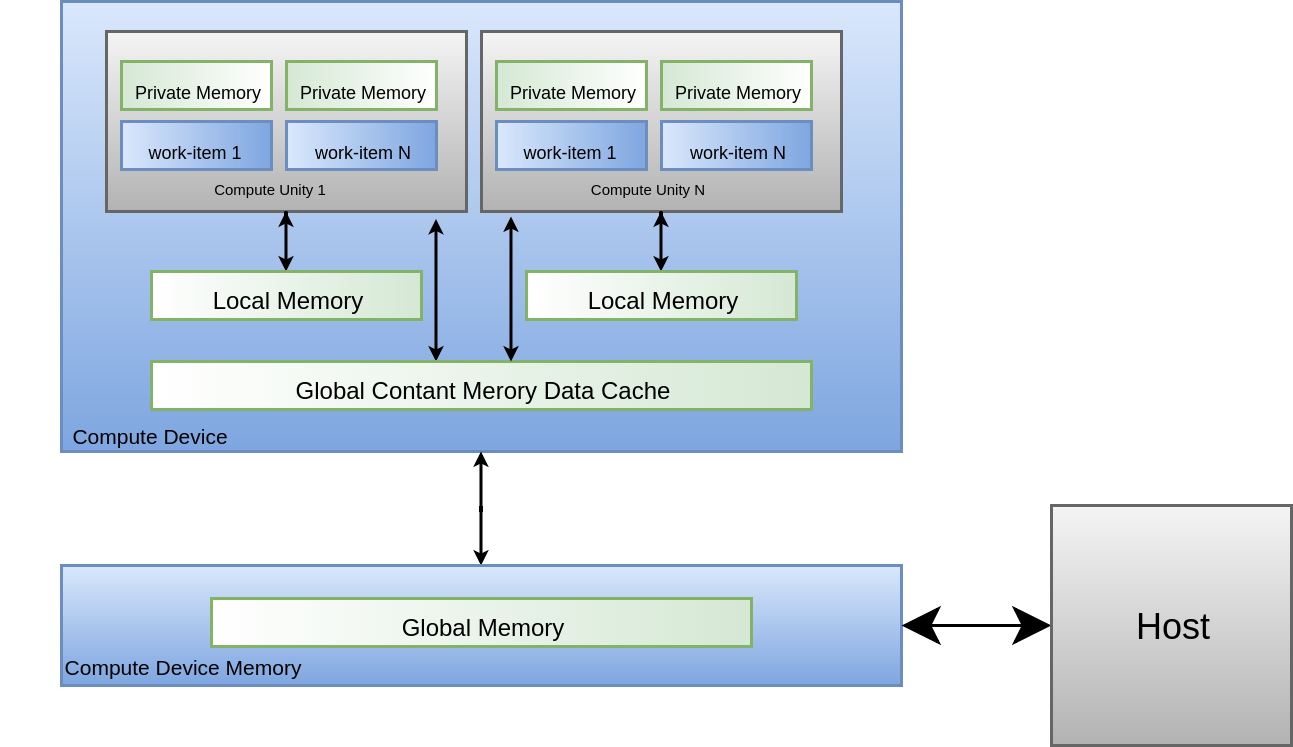

The diagram above was exported from draw.io. Its source (the exported page's mxGraphModel, read from the mxfile embedded in the PNG):
<mxGraphModel dx="-104" dy="335" grid="1" gridSize="10" guides="1" tooltips="1" connect="1" arrows="1" fold="1" page="1" pageScale="1" pageWidth="827" pageHeight="1169" math="0" shadow="0">
  <root>
    <mxCell id="0" />
    <mxCell id="1" parent="0" />
    <mxCell id="KHIxP44zNyoCpC7av__S-25" style="edgeStyle=orthogonalEdgeStyle;rounded=0;orthogonalLoop=1;jettySize=auto;html=1;entryX=0;entryY=0.5;entryDx=0;entryDy=0;startArrow=classic;startFill=1;endSize=4;startSize=4;" edge="1" parent="1">
      <mxGeometry relative="1" as="geometry">
        <mxPoint x="770" y="364.1724137931035" as="sourcePoint" />
      </mxGeometry>
    </mxCell>
    <mxCell id="KHIxP44zNyoCpC7av__S-54" style="edgeStyle=orthogonalEdgeStyle;rounded=0;orthogonalLoop=1;jettySize=auto;html=1;entryX=0;entryY=0.5;entryDx=0;entryDy=0;startArrow=classic;startFill=1;endSize=4;startSize=4;" edge="1" parent="1">
      <mxGeometry relative="1" as="geometry">
        <mxPoint x="1190" y="434.17241379310343" as="sourcePoint" />
      </mxGeometry>
    </mxCell>
    <mxCell id="KHIxP44zNyoCpC7av__S-84" style="edgeStyle=orthogonalEdgeStyle;rounded=0;orthogonalLoop=1;jettySize=auto;html=1;entryX=0;entryY=0.5;entryDx=0;entryDy=0;startArrow=classic;startFill=1;endSize=4;startSize=4;" edge="1" parent="1">
      <mxGeometry relative="1" as="geometry">
        <mxPoint x="1610" y="534.1724137931035" as="sourcePoint" />
      </mxGeometry>
    </mxCell>
    <mxCell id="KHIxP44zNyoCpC7av__S-85" value="" style="rounded=0;whiteSpace=wrap;html=1;fillColor=#dae8fc;strokeColor=#6c8ebf;gradientColor=#7ea6e0;" vertex="1" parent="1">
      <mxGeometry x="1530" y="330" width="280" height="150" as="geometry" />
    </mxCell>
    <mxCell id="KHIxP44zNyoCpC7av__S-86" value="" style="rounded=0;whiteSpace=wrap;html=1;gradientColor=#b3b3b3;fillColor=#f5f5f5;strokeColor=#666666;" vertex="1" parent="1">
      <mxGeometry x="1545" y="340" width="120" height="60" as="geometry" />
    </mxCell>
    <mxCell id="KHIxP44zNyoCpC7av__S-87" value="&lt;font style=&quot;font-size: 6px&quot;&gt;Private Memory&lt;br&gt;&lt;/font&gt;" style="rounded=0;whiteSpace=wrap;html=1;fillColor=#d5e8d4;strokeColor=#82b366;gradientColor=#ffffff;gradientDirection=east;" vertex="1" parent="1">
      <mxGeometry x="1550" y="350" width="50" height="16" as="geometry" />
    </mxCell>
    <mxCell id="KHIxP44zNyoCpC7av__S-88" value="&lt;font style=&quot;font-size: 6px&quot;&gt;Private Memory&lt;br&gt;&lt;/font&gt;" style="rounded=0;whiteSpace=wrap;html=1;fillColor=#d5e8d4;strokeColor=#82b366;gradientColor=#ffffff;gradientDirection=east;" vertex="1" parent="1">
      <mxGeometry x="1605" y="350" width="50" height="16" as="geometry" />
    </mxCell>
    <mxCell id="KHIxP44zNyoCpC7av__S-89" value="&lt;font style=&quot;font-size: 6px&quot;&gt;work-item 1&lt;br&gt;&lt;/font&gt;" style="rounded=0;whiteSpace=wrap;html=1;fillColor=#dae8fc;strokeColor=#6c8ebf;gradientColor=#7ea6e0;gradientDirection=east;" vertex="1" parent="1">
      <mxGeometry x="1550" y="370" width="50" height="16" as="geometry" />
    </mxCell>
    <mxCell id="KHIxP44zNyoCpC7av__S-90" value="&lt;font style=&quot;font-size: 6px&quot;&gt;work-item N&lt;br&gt;&lt;/font&gt;" style="rounded=0;whiteSpace=wrap;html=1;fillColor=#dae8fc;strokeColor=#6c8ebf;gradientColor=#7ea6e0;gradientDirection=east;" vertex="1" parent="1">
      <mxGeometry x="1605" y="370" width="50" height="16" as="geometry" />
    </mxCell>
    <mxCell id="KHIxP44zNyoCpC7av__S-91" value="" style="rounded=0;whiteSpace=wrap;html=1;gradientColor=#b3b3b3;fillColor=#f5f5f5;strokeColor=#666666;" vertex="1" parent="1">
      <mxGeometry x="1670" y="340" width="120" height="60" as="geometry" />
    </mxCell>
    <mxCell id="KHIxP44zNyoCpC7av__S-92" value="&lt;font style=&quot;font-size: 6px&quot;&gt;Private Memory&lt;br&gt;&lt;/font&gt;" style="rounded=0;whiteSpace=wrap;html=1;fillColor=#d5e8d4;strokeColor=#82b366;gradientColor=#ffffff;gradientDirection=east;" vertex="1" parent="1">
      <mxGeometry x="1675" y="350" width="50" height="16" as="geometry" />
    </mxCell>
    <mxCell id="KHIxP44zNyoCpC7av__S-93" value="&lt;font style=&quot;font-size: 6px&quot;&gt;Private Memory&lt;br&gt;&lt;/font&gt;" style="rounded=0;whiteSpace=wrap;html=1;fillColor=#d5e8d4;strokeColor=#82b366;gradientColor=#ffffff;gradientDirection=east;" vertex="1" parent="1">
      <mxGeometry x="1730" y="350" width="50" height="16" as="geometry" />
    </mxCell>
    <mxCell id="KHIxP44zNyoCpC7av__S-94" style="edgeStyle=orthogonalEdgeStyle;rounded=0;orthogonalLoop=1;jettySize=auto;html=1;entryX=0.5;entryY=1;entryDx=0;entryDy=0;startArrow=classic;startFill=1;endArrow=classic;endFill=1;endSize=2;startSize=2;" edge="1" parent="1" source="KHIxP44zNyoCpC7av__S-95" target="KHIxP44zNyoCpC7av__S-86">
      <mxGeometry relative="1" as="geometry" />
    </mxCell>
    <mxCell id="KHIxP44zNyoCpC7av__S-95" value="&lt;div&gt;&lt;span&gt;&lt;font style=&quot;font-size: 8px&quot;&gt;Local Memory&lt;/font&gt;&lt;/span&gt;&lt;/div&gt;" style="rounded=0;whiteSpace=wrap;html=1;align=center;gradientColor=#ffffff;fillColor=#d5e8d4;strokeColor=#82b366;gradientDirection=west;" vertex="1" parent="1">
      <mxGeometry x="1560" y="420" width="90" height="16" as="geometry" />
    </mxCell>
    <mxCell id="KHIxP44zNyoCpC7av__S-96" style="edgeStyle=orthogonalEdgeStyle;rounded=0;orthogonalLoop=1;jettySize=auto;html=1;entryX=0.5;entryY=1;entryDx=0;entryDy=0;startArrow=classic;startFill=1;endArrow=classic;endFill=1;startSize=2;endSize=2;" edge="1" parent="1" source="KHIxP44zNyoCpC7av__S-97" target="KHIxP44zNyoCpC7av__S-91">
      <mxGeometry relative="1" as="geometry" />
    </mxCell>
    <mxCell id="KHIxP44zNyoCpC7av__S-97" value="&lt;div&gt;&lt;span&gt;&lt;font style=&quot;font-size: 8px&quot;&gt;Local Memory&lt;/font&gt;&lt;/span&gt;&lt;/div&gt;" style="rounded=0;whiteSpace=wrap;html=1;align=center;gradientColor=#ffffff;fillColor=#d5e8d4;strokeColor=#82b366;gradientDirection=west;" vertex="1" parent="1">
      <mxGeometry x="1685" y="420" width="90" height="16" as="geometry" />
    </mxCell>
    <mxCell id="KHIxP44zNyoCpC7av__S-98" style="edgeStyle=orthogonalEdgeStyle;rounded=0;orthogonalLoop=1;jettySize=auto;html=1;entryX=0.913;entryY=1.038;entryDx=0;entryDy=0;entryPerimeter=0;startArrow=classic;startFill=1;startSize=2;endArrow=classic;endFill=1;endSize=2;" edge="1" parent="1" source="KHIxP44zNyoCpC7av__S-99" target="KHIxP44zNyoCpC7av__S-86">
      <mxGeometry relative="1" as="geometry">
        <Array as="points">
          <mxPoint x="1655" y="425" />
        </Array>
      </mxGeometry>
    </mxCell>
    <mxCell id="KHIxP44zNyoCpC7av__S-99" value="&lt;div&gt;&lt;span&gt;&lt;font style=&quot;font-size: 8px&quot;&gt;Global Contant Merory Data Cache&lt;/font&gt;&lt;/span&gt;&lt;/div&gt;" style="rounded=0;whiteSpace=wrap;html=1;align=center;gradientColor=#ffffff;fillColor=#d5e8d4;strokeColor=#82b366;gradientDirection=west;" vertex="1" parent="1">
      <mxGeometry x="1560" y="450" width="220" height="16" as="geometry" />
    </mxCell>
    <mxCell id="KHIxP44zNyoCpC7av__S-100" style="edgeStyle=orthogonalEdgeStyle;rounded=0;orthogonalLoop=1;jettySize=auto;html=1;entryX=0.913;entryY=1.038;entryDx=0;entryDy=0;entryPerimeter=0;startArrow=classic;startFill=1;startSize=2;endArrow=classic;endFill=1;endSize=2;" edge="1" parent="1">
      <mxGeometry relative="1" as="geometry">
        <mxPoint x="1680" y="450" as="sourcePoint" />
        <mxPoint x="1680" y="402" as="targetPoint" />
        <Array as="points">
          <mxPoint x="1680" y="425" />
        </Array>
      </mxGeometry>
    </mxCell>
    <mxCell id="KHIxP44zNyoCpC7av__S-101" value="&lt;font style=&quot;font-size: 6px&quot;&gt;work-item 1&lt;br&gt;&lt;/font&gt;" style="rounded=0;whiteSpace=wrap;html=1;fillColor=#dae8fc;strokeColor=#6c8ebf;gradientColor=#7ea6e0;gradientDirection=east;" vertex="1" parent="1">
      <mxGeometry x="1675" y="370" width="50" height="16" as="geometry" />
    </mxCell>
    <mxCell id="KHIxP44zNyoCpC7av__S-102" value="&lt;font style=&quot;font-size: 6px&quot;&gt;work-item N&lt;br&gt;&lt;/font&gt;" style="rounded=0;whiteSpace=wrap;html=1;fillColor=#dae8fc;strokeColor=#6c8ebf;gradientColor=#7ea6e0;gradientDirection=east;" vertex="1" parent="1">
      <mxGeometry x="1730" y="370" width="50" height="16" as="geometry" />
    </mxCell>
    <mxCell id="KHIxP44zNyoCpC7av__S-103" value="" style="edgeStyle=orthogonalEdgeStyle;rounded=0;orthogonalLoop=1;jettySize=auto;html=1;startArrow=classic;startFill=1;startSize=2;endArrow=classic;endFill=1;endSize=2;" edge="1" parent="1" source="KHIxP44zNyoCpC7av__S-104" target="KHIxP44zNyoCpC7av__S-85">
      <mxGeometry relative="1" as="geometry" />
    </mxCell>
    <mxCell id="KHIxP44zNyoCpC7av__S-104" value="" style="rounded=0;whiteSpace=wrap;html=1;fillColor=#dae8fc;strokeColor=#6c8ebf;gradientColor=#7ea6e0;" vertex="1" parent="1">
      <mxGeometry x="1530" y="518" width="280" height="40" as="geometry" />
    </mxCell>
    <mxCell id="KHIxP44zNyoCpC7av__S-105" value="&lt;div&gt;&lt;span&gt;&lt;font style=&quot;font-size: 8px&quot;&gt;Global Memory&lt;/font&gt;&lt;/span&gt;&lt;/div&gt;" style="rounded=0;whiteSpace=wrap;html=1;align=center;gradientColor=#ffffff;fillColor=#d5e8d4;strokeColor=#82b366;gradientDirection=west;" vertex="1" parent="1">
      <mxGeometry x="1580" y="529" width="180" height="16" as="geometry" />
    </mxCell>
    <mxCell id="KHIxP44zNyoCpC7av__S-106" value="&lt;font style=&quot;font-size: 7px&quot;&gt;Compute Device Memory&lt;/font&gt;&lt;span style=&quot;color: rgba(0 , 0 , 0 , 0) ; font-family: monospace ; font-size: 0px ; white-space: nowrap&quot;&gt;%3CmxGraphModel%3E%3Croot%3E%3CmxCell%20id%3D%220%22%2F%3E%3CmxCell%20id%3D%221%22%20parent%3D%220%22%2F%3E%3CmxCell%20id%3D%222%22%20value%3D%22%26lt%3Bfont%20style%3D%26quot%3Bfont-size%3A%205px%26quot%3B%26gt%3BCompute%20Unity%201%26lt%3B%2Ffont%26gt%3B%22%20style%3D%22text%3Bhtml%3D1%3BstrokeColor%3Dnone%3BfillColor%3Dnone%3Balign%3Dcenter%3BverticalAlign%3Dmiddle%3BwhiteSpace%3Dwrap%3Brounded%3D0%3B%22%20vertex%3D%221%22%20parent%3D%221%22%3E%3CmxGeometry%20x%3D%22495%22%20y%3D%22150%22%20width%3D%22100%22%20height%3D%2220%22%20as%3D%22geometry%22%2F%3E%3C%2FmxCell%3E%3C%2Froot%3E%3C%2FmxGraphModel%3E Me&lt;/span&gt;" style="text;html=1;strokeColor=none;fillColor=none;align=center;verticalAlign=middle;whiteSpace=wrap;rounded=0;" vertex="1" parent="1">
      <mxGeometry x="1520" y="540" width="100" height="20" as="geometry" />
    </mxCell>
    <mxCell id="KHIxP44zNyoCpC7av__S-107" value="&lt;font style=&quot;font-size: 7px&quot;&gt;Compute Device &lt;/font&gt;&lt;span style=&quot;color: rgba(0 , 0 , 0 , 0) ; font-family: monospace ; font-size: 0px ; white-space: nowrap&quot;&gt;%3CmxGraphModel%3E%3Croot%3E%3CmxCell%20id%3D%220%22%2F%3E%3CmxCell%20id%3D%221%22%20parent%3D%220%22%2F%3E%3CmxCell%20id%3D%222%22%20value%3D%22%26lt%3Bfont%20style%3D%26quot%3Bfont-size%3A%205px%26quot%3B%26gt%3BCompute%20Unity%201%26lt%3B%2Ffont%26gt%3B%22%20style%3D%22text%3Bhtml%3D1%3BstrokeColor%3Dnone%3BfillColor%3Dnone%3Balign%3Dcenter%3BverticalAlign%3Dmiddle%3BwhiteSpace%3Dwrap%3Brounded%3D0%3B%22%20vertex%3D%221%22%20parent%3D%221%22%3E%3CmxGeometry%20x%3D%22495%22%20y%3D%22150%22%20width%3D%22100%22%20height%3D%2220%22%20as%3D%22geometry%22%2F%3E%3C%2FmxCell%3E%3C%2Froot%3E%3C%2FmxGraphModel%3E Me&lt;/span&gt;" style="text;html=1;strokeColor=none;fillColor=none;align=center;verticalAlign=middle;whiteSpace=wrap;rounded=0;" vertex="1" parent="1">
      <mxGeometry x="1510" y="470" width="100" height="20" as="geometry" />
    </mxCell>
    <mxCell id="KHIxP44zNyoCpC7av__S-108" value="" style="edgeStyle=orthogonalEdgeStyle;rounded=0;orthogonalLoop=1;jettySize=auto;html=1;startArrow=classic;startFill=1;startSize=10;endArrow=classic;endFill=1;endSize=10;fontSize=25;" edge="1" parent="1" source="KHIxP44zNyoCpC7av__S-109" target="KHIxP44zNyoCpC7av__S-104">
      <mxGeometry relative="1" as="geometry" />
    </mxCell>
    <mxCell id="KHIxP44zNyoCpC7av__S-109" value="Host" style="whiteSpace=wrap;html=1;aspect=fixed;gradientColor=#b3b3b3;fillColor=#f5f5f5;strokeColor=#666666;" vertex="1" parent="1">
      <mxGeometry x="1860" y="498" width="80" height="80" as="geometry" />
    </mxCell>
    <mxCell id="KHIxP44zNyoCpC7av__S-114" value="&lt;font style=&quot;font-size: 5px&quot;&gt;Compute Unity 1&lt;/font&gt;" style="text;html=1;strokeColor=none;fillColor=none;align=center;verticalAlign=middle;whiteSpace=wrap;rounded=0;" vertex="1" parent="1">
      <mxGeometry x="1550" y="380" width="100" height="20" as="geometry" />
    </mxCell>
    <mxCell id="KHIxP44zNyoCpC7av__S-115" value="&lt;font style=&quot;font-size: 5px&quot;&gt;Compute Unity N&lt;/font&gt;" style="text;html=1;strokeColor=none;fillColor=none;align=center;verticalAlign=middle;whiteSpace=wrap;rounded=0;" vertex="1" parent="1">
      <mxGeometry x="1675" y="380" width="100" height="20" as="geometry" />
    </mxCell>
  </root>
</mxGraphModel>